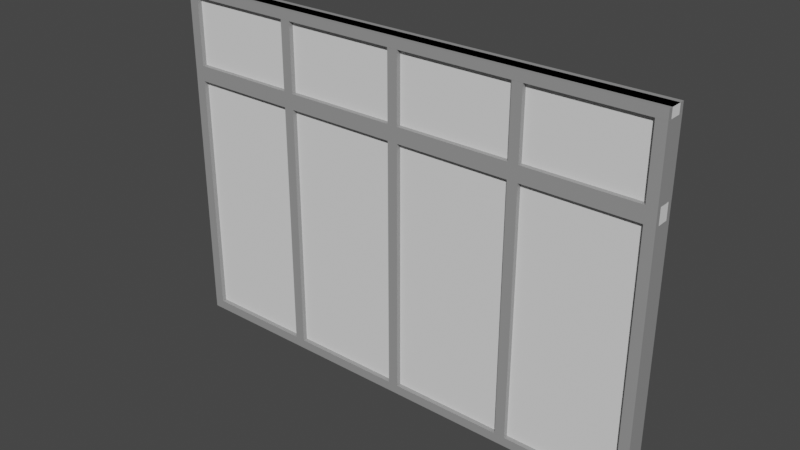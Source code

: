 # Source: janela.blend  (saved by Blender 2.82.7; exported with 4.5.12 LTS)
import bpy
from mathutils import Matrix  # noqa: F401  (used for matrix-valued properties, if any)

bpy.ops.wm.read_factory_settings(use_empty=True)
scene = bpy.context.scene
scene.name = 'Scene'

# ---- collections
col_collection = bpy.data.collections.new('Collection'); scene.collection.children.link(col_collection)

# ---- materials (node trees are filled in below, after node groups)
mat_material = bpy.data.materials.new('Material')
mat_material.alpha_threshold = 0.0
mat_material.use_transparent_shadow = False
mat_material.line_color = (0.0, 0.0, 0.0, 1.0)

# ---- material node trees
mat_material.use_nodes = True; mat_material.node_tree.nodes.clear()
_N = mat_material.node_tree.nodes; _L = mat_material.node_tree.links
n0 = _N.new('ShaderNodeOutputMaterial'); n0.name = 'Material Output'; n0.location = (300, 300)
n1 = _N.new('ShaderNodeBsdfPrincipled'); n1.name = 'Principled BSDF'; n1.location = (10, 300)
n1.distribution = 'GGX'
n1.subsurface_method = 'BURLEY'
n1.inputs[0].default_value = (0.3032, 0.3032, 0.3032, 1.0)
n1.inputs[2].default_value = 0.4
n1.inputs[3].default_value = 1.45
n1.inputs[27].default_value = (0.0, 0.0, 0.0, 1.0)
n1.inputs[28].default_value = 1.0
_L.new(n1.outputs[0], n0.inputs[0])
n0.is_active_output = True

# ---- world
world_world = bpy.data.worlds.new('World'); scene.world = world_world
world_world.use_nodes = True; world_world.node_tree.nodes.clear()
_N = world_world.node_tree.nodes; _L = world_world.node_tree.links
n0 = _N.new('ShaderNodeOutputWorld'); n0.name = 'World Output'; n0.location = (300, 300)
n1 = _N.new('ShaderNodeBackground'); n1.name = 'Background'; n1.location = (10, 300)
n1.inputs[0].default_value = (0.05088, 0.05088, 0.05088, 1.0)
_L.new(n1.outputs[0], n0.inputs[0])
n0.is_active_output = True
world_world.color = (0.05088, 0.05088, 0.05088)
world_world.use_sun_shadow = False
world_world.sun_shadow_jitter_overblur = 0.0

# ---- meshes
me_cube_011 = bpy.data.meshes.new('Cube.011')
me_cube_011.from_pydata([(-1.0, -1.0, -1.0), (-1.0, -1.0, 1.0), (-1.0, 1.0, -1.0), (-1.0, 1.0, 1.0), (1.0, -1.0, -1.0), (1.0, -1.0, 1.0), (1.0, 1.0, -1.0), (1.0, 1.0, 1.0)], [], [(0, 1, 3, 2), (2, 3, 7, 6), (6, 7, 5, 4), (4, 5, 1, 0), (2, 6, 4, 0), (7, 3, 1, 5)])
_uv = me_cube_011.uv_layers.new(name='UVMap')
_uv.uv.foreach_set('vector', [0.375, 0.0, 0.625, 0.0, 0.625, 0.25, 0.375, 0.25, 0.375, 0.25, 0.625, 0.25, 0.625, 0.5, 0.375, 0.5, 0.375, 0.5, 0.625, 0.5, 0.625, 0.75, 0.375, 0.75, 0.375, 0.75, 0.625, 0.75, 0.625, 1.0, 0.375, 1.0, 0.125, 0.5, 0.375, 0.5, 0.375, 0.75, 0.125, 0.75, 0.625, 0.5, 0.875, 0.5, 0.875, 0.75, 0.625, 0.75])
me_cube_011.use_remesh_fix_poles = True
me_cube_011.use_remesh_preserve_attributes = False
me_cube_011.use_mirror_vertex_groups = False
me_cube_011.update()
me_cube_005 = bpy.data.meshes.new('Cube.005')
me_cube_005.from_pydata([(0.5, 1.0, 0.09623), (0.0, 1.0, 0.09623), (-0.5, 1.0, 0.09623), (-0.5, 1.0, 0.4831), (0.0, 1.0, 0.4831), (0.5, 1.0, 0.4831), (-0.5, -1.0, 0.09623), (0.0, -1.0, 0.09623), (0.5, -1.0, 0.09623), (0.5, -1.0, 0.4831), (0.0, -1.0, 0.4831), (-0.5, -1.0, 0.4831), (-0.5, -1.789, -1.465), (-0.5, -1.789, 0.00886), (-0.5, 0.2097, -1.465), (-0.5, 0.2097, 0.00886), (0.5, -1.789, -1.465), (0.5, -1.789, 0.00886), (0.5, 0.2097, -1.465), (0.5, 0.2097, 0.00886), (0.25, 0.2097, -1.465), (-0.25, 0.2097, -1.465), (-0.25, 0.2097, 0.00886), (0.25, 0.2097, 0.00886), (-0.25, -1.789, -1.465), (0.25, -1.789, -1.465), (0.25, -1.789, 0.00886), (-0.25, -1.789, 0.00886), (0.25, 1.79, -1.465), (0.0, 1.79, -1.465), (-0.25, 1.79, -1.465), (-0.25, 1.79, 0.008075), (0.0, 1.79, 0.008075), (0.25, 1.79, 0.008075), (-0.25, -0.2102, -1.465), (0.0, -0.2102, -1.465), (0.25, -0.2102, -1.465), (0.25, -0.2102, 0.008075), (0.0, -0.2102, 0.008075), (-0.25, -0.2102, 0.008075)], [], [(9, 8, 0, 5), (11, 3, 2, 6), (5, 4, 10, 9), (4, 3, 11, 10), (2, 1, 7, 6), (1, 0, 8, 7), (8, 9, 10, 7), (7, 10, 11, 6), (2, 3, 4, 1), (1, 4, 5, 0), (12, 13, 15, 14), (20, 23, 19, 18), (18, 19, 17, 16), (24, 27, 13, 12), (20, 18, 16, 25), (22, 15, 13, 27), (19, 23, 26, 17), (14, 21, 24, 12), (16, 17, 26, 25), (14, 15, 22, 21), (27, 24, 21, 22), (26, 23, 20, 25), (37, 36, 28, 33), (39, 31, 30, 34), (33, 32, 38, 37), (32, 31, 39, 38), (30, 29, 35, 34), (29, 28, 36, 35), (36, 37, 38, 35), (35, 38, 39, 34), (30, 31, 32, 29), (29, 32, 33, 28)])
_uv = me_cube_005.uv_layers.new(name='UVMap')
_uv.uv.foreach_set('vector', [0.625, 0.8125, 0.375, 0.8125, 0.3125, 0.5, 0.625, 0.4375, 0.625, 0.9375, 0.625, 0.3125, 0.1875, 0.5, 0.375, 0.9375, 0.6875, 0.5, 0.75, 0.5, 0.75, 0.75, 0.6875, 0.75, 0.75, 0.5, 0.8125, 0.5, 0.8125, 0.75, 0.75, 0.75, 0.1875, 0.5, 0.25, 0.5, 0.25, 0.75, 0.1875, 0.75, 0.25, 0.5, 0.3125, 0.5, 0.3125, 0.75, 0.25, 0.75, 0.375, 0.8125, 0.625, 0.8125, 0.625, 0.875, 0.375, 0.875, 0.375, 0.875, 0.625, 0.875, 0.625, 0.9375, 0.375, 0.9375, 0.375, 0.3125, 0.625, 0.3125, 0.625, 0.375, 0.375, 0.375, 0.375, 0.375, 0.625, 0.375, 0.625, 0.4375, 0.375, 0.4375, 0.375, 0.0, 0.625, 0.0, 0.625, 0.25, 0.375, 0.25, 0.375, 0.4375, 0.625, 0.4375, 0.625, 0.5, 0.375, 0.5, 0.375, 0.5, 0.625, 0.5, 0.625, 0.75, 0.375, 0.75, 0.375, 0.9375, 0.625, 0.9375, 0.625, 1.0, 0.375, 1.0, 0.3125, 0.5, 0.375, 0.5, 0.375, 0.75, 0.3125, 0.75, 0.8125, 0.5, 0.875, 0.5, 0.875, 0.75, 0.8125, 0.75, 0.625, 0.5, 0.6875, 0.5, 0.6875, 0.75, 0.625, 0.75, 0.125, 0.5, 0.1875, 0.5, 0.1875, 0.75, 0.125, 0.75, 0.375, 0.75, 0.625, 0.75, 0.625, 0.8125, 0.375, 0.8125, 0.375, 0.25, 0.625, 0.25, 0.625, 0.3125, 0.375, 0.3125, 0.625, 0.9375, 0.375, 0.9375, 0.1875, 0.5, 0.625, 0.3125, 0.625, 0.8125, 0.625, 0.4375, 0.3125, 0.5, 0.375, 0.8125, 0.625, 0.8125, 0.375, 0.8125, 0.3125, 0.5, 0.625, 0.4375, 0.625, 0.9375, 0.625, 0.3125, 0.1875, 0.5, 0.375, 0.9375, 0.6875, 0.5, 0.75, 0.5, 0.75, 0.75, 0.6875, 0.75, 0.75, 0.5, 0.8125, 0.5, 0.8125, 0.75, 0.75, 0.75, 0.1875, 0.5, 0.25, 0.5, 0.25, 0.75, 0.1875, 0.75, 0.25, 0.5, 0.3125, 0.5, 0.3125, 0.75, 0.25, 0.75, 0.375, 0.8125, 0.625, 0.8125, 0.625, 0.875, 0.375, 0.875, 0.375, 0.875, 0.625, 0.875, 0.625, 0.9375, 0.375, 0.9375, 0.375, 0.3125, 0.625, 0.3125, 0.625, 0.375, 0.375, 0.375, 0.375, 0.375, 0.625, 0.375, 0.625, 0.4375, 0.375, 0.4375])
me_cube_005.use_remesh_fix_poles = True
me_cube_005.use_remesh_preserve_attributes = False
me_cube_005.use_mirror_vertex_groups = False
me_cube_005.update()
me_cube_012 = bpy.data.meshes.new('Cube.012')
me_cube_012.from_pydata([(-1.0, -1.0, -5.588), (-1.0, -1.0, 0.22), (-1.0, 1.0, -5.588), (-1.0, 1.0, 0.22), (1.0, -1.0, -5.588), (1.0, -1.0, 0.22), (1.0, 1.0, -5.588), (1.0, 1.0, 0.22), (-1.0, -1.0, -28.31), (-1.0, -1.0, -6.92), (-1.0, 1.0, -28.31), (-1.0, 1.0, -6.92), (1.0, -1.0, -28.31), (1.0, -1.0, -6.92), (1.0, 1.0, -28.31), (1.0, 1.0, -6.92), (-1.0, 0.9875, 0.2155), (-1.0, 0.9875, 1.0), (1.0, 0.9875, 0.2155), (1.0, 0.9875, 1.0), (-1.0, -96.14, 0.2155), (-1.0, -96.14, 1.0), (1.0, -96.14, 0.2155), (1.0, -96.14, 1.0), (-1.0, 0.9875, -6.921), (-1.0, 0.9875, -5.588), (1.0, 0.9875, -6.921), (1.0, 0.9875, -5.588), (-1.0, -96.14, -6.921), (-1.0, -96.14, -5.588), (1.0, -96.14, -6.921), (1.0, -96.14, -5.588), (-1.0, -48.57, -5.588), (-1.0, -48.57, 0.22), (-1.0, -46.57, -5.588), (-1.0, -46.57, 0.22), (1.0, -48.57, -5.588), (1.0, -48.57, 0.22), (1.0, -46.57, -5.588), (1.0, -46.57, 0.22), (-1.0, -48.57, -28.31), (-1.0, -48.57, -6.92), (-1.0, -46.57, -28.31), (-1.0, -46.57, -6.92), (1.0, -48.57, -28.31), (1.0, -48.57, -6.92), (1.0, -46.57, -28.31), (1.0, -46.57, -6.92), (-1.0, -72.63, -5.588), (-1.0, -72.63, 0.22), (-1.0, -70.63, -5.588), (-1.0, -70.63, 0.22), (1.0, -72.63, -5.588), (1.0, -72.63, 0.22), (1.0, -70.63, -5.588), (1.0, -70.63, 0.22), (-1.0, -72.63, -28.31), (-1.0, -72.63, -6.92), (-1.0, -70.63, -28.31), (-1.0, -70.63, -6.92), (1.0, -72.63, -28.31), (1.0, -72.63, -6.92), (1.0, -70.63, -28.31), (1.0, -70.63, -6.92), (-1.0, -24.52, -5.588), (-1.0, -24.52, 0.22), (-1.0, -22.52, -5.588), (-1.0, -22.52, 0.22), (1.0, -24.52, -5.588), (1.0, -24.52, 0.22), (1.0, -22.52, -5.588), (1.0, -22.52, 0.22), (-1.0, -24.52, -28.31), (-1.0, -24.52, -6.92), (-1.0, -22.52, -28.31), (-1.0, -22.52, -6.92), (1.0, -24.52, -28.31), (1.0, -24.52, -6.92), (1.0, -22.52, -28.31), (1.0, -22.52, -6.92), (-1.0, -96.15, -5.588), (-1.0, -96.15, 0.22), (-1.0, -94.15, -5.588), (-1.0, -94.15, 0.22), (1.0, -96.15, -5.588), (1.0, -96.15, 0.22), (1.0, -94.15, -5.588), (1.0, -94.15, 0.22), (-1.0, -96.15, -28.31), (-1.0, -96.15, -6.92), (-1.0, -94.15, -28.31), (-1.0, -94.15, -6.92), (1.0, -96.15, -28.31), (1.0, -96.15, -6.92), (1.0, -94.15, -28.31), (1.0, -94.15, -6.92), (-1.0, 0.9875, -29.1), (-1.0, 0.9875, -28.31), (1.0, 0.9875, -29.1), (1.0, 0.9875, -28.31), (-1.0, -96.14, -29.1), (-1.0, -96.14, -28.31), (1.0, -96.14, -29.1), (1.0, -96.14, -28.31)], [], [(0, 1, 3, 2), (2, 3, 7, 6), (6, 7, 5, 4), (4, 5, 1, 0), (2, 6, 4, 0), (7, 3, 1, 5), (8, 9, 11, 10), (10, 11, 15, 14), (14, 15, 13, 12), (12, 13, 9, 8), (10, 14, 12, 8), (15, 11, 9, 13), (16, 17, 19, 18), (18, 19, 23, 22), (22, 23, 21, 20), (20, 21, 17, 16), (18, 22, 20, 16), (23, 19, 17, 21), (24, 25, 27, 26), (26, 27, 31, 30), (30, 31, 29, 28), (28, 29, 25, 24), (26, 30, 28, 24), (31, 27, 25, 29), (32, 33, 35, 34), (34, 35, 39, 38), (38, 39, 37, 36), (36, 37, 33, 32), (34, 38, 36, 32), (39, 35, 33, 37), (40, 41, 43, 42), (42, 43, 47, 46), (46, 47, 45, 44), (44, 45, 41, 40), (42, 46, 44, 40), (47, 43, 41, 45), (48, 49, 51, 50), (50, 51, 55, 54), (54, 55, 53, 52), (52, 53, 49, 48), (50, 54, 52, 48), (55, 51, 49, 53), (56, 57, 59, 58), (58, 59, 63, 62), (62, 63, 61, 60), (60, 61, 57, 56), (58, 62, 60, 56), (63, 59, 57, 61), (64, 65, 67, 66), (66, 67, 71, 70), (70, 71, 69, 68), (68, 69, 65, 64), (66, 70, 68, 64), (71, 67, 65, 69), (72, 73, 75, 74), (74, 75, 79, 78), (78, 79, 77, 76), (76, 77, 73, 72), (74, 78, 76, 72), (79, 75, 73, 77), (80, 81, 83, 82), (82, 83, 87, 86), (86, 87, 85, 84), (84, 85, 81, 80), (82, 86, 84, 80), (87, 83, 81, 85), (88, 89, 91, 90), (90, 91, 95, 94), (94, 95, 93, 92), (92, 93, 89, 88), (90, 94, 92, 88), (95, 91, 89, 93), (96, 97, 99, 98), (98, 99, 103, 102), (102, 103, 101, 100), (100, 101, 97, 96), (98, 102, 100, 96), (103, 99, 97, 101)])
_uv = me_cube_012.uv_layers.new(name='UVMap')
_uv.uv.foreach_set('vector', [0.375, 0.0, 0.625, 0.0, 0.625, 0.25, 0.375, 0.25, 0.375, 0.25, 0.625, 0.25, 0.625, 0.5, 0.375, 0.5, 0.375, 0.5, 0.625, 0.5, 0.625, 0.75, 0.375, 0.75, 0.375, 0.75, 0.625, 0.75, 0.625, 1.0, 0.375, 1.0, 0.125, 0.5, 0.375, 0.5, 0.375, 0.75, 0.125, 0.75, 0.625, 0.5, 0.875, 0.5, 0.875, 0.75, 0.625, 0.75, 0.375, 0.0, 0.625, 0.0, 0.625, 0.25, 0.375, 0.25, 0.375, 0.25, 0.625, 0.25, 0.625, 0.5, 0.375, 0.5, 0.375, 0.5, 0.625, 0.5, 0.625, 0.75, 0.375, 0.75, 0.375, 0.75, 0.625, 0.75, 0.625, 1.0, 0.375, 1.0, 0.125, 0.5, 0.375, 0.5, 0.375, 0.75, 0.125, 0.75, 0.625, 0.5, 0.875, 0.5, 0.875, 0.75, 0.625, 0.75, 0.375, 0.0, 0.625, 0.0, 0.625, 0.25, 0.375, 0.25, 0.375, 0.25, 0.625, 0.25, 0.625, 0.5, 0.375, 0.5, 0.375, 0.5, 0.625, 0.5, 0.625, 0.75, 0.375, 0.75, 0.375, 0.75, 0.625, 0.75, 0.625, 1.0, 0.375, 1.0, 0.125, 0.5, 0.375, 0.5, 0.375, 0.75, 0.125, 0.75, 0.625, 0.5, 0.875, 0.5, 0.875, 0.75, 0.625, 0.75, 0.375, 0.0, 0.625, 0.0, 0.625, 0.25, 0.375, 0.25, 0.375, 0.25, 0.625, 0.25, 0.625, 0.5, 0.375, 0.5, 0.375, 0.5, 0.625, 0.5, 0.625, 0.75, 0.375, 0.75, 0.375, 0.75, 0.625, 0.75, 0.625, 1.0, 0.375, 1.0, 0.125, 0.5, 0.375, 0.5, 0.375, 0.75, 0.125, 0.75, 0.625, 0.5, 0.875, 0.5, 0.875, 0.75, 0.625, 0.75, 0.375, 0.0, 0.625, 0.0, 0.625, 0.25, 0.375, 0.25, 0.375, 0.25, 0.625, 0.25, 0.625, 0.5, 0.375, 0.5, 0.375, 0.5, 0.625, 0.5, 0.625, 0.75, 0.375, 0.75, 0.375, 0.75, 0.625, 0.75, 0.625, 1.0, 0.375, 1.0, 0.125, 0.5, 0.375, 0.5, 0.375, 0.75, 0.125, 0.75, 0.625, 0.5, 0.875, 0.5, 0.875, 0.75, 0.625, 0.75, 0.375, 0.0, 0.625, 0.0, 0.625, 0.25, 0.375, 0.25, 0.375, 0.25, 0.625, 0.25, 0.625, 0.5, 0.375, 0.5, 0.375, 0.5, 0.625, 0.5, 0.625, 0.75, 0.375, 0.75, 0.375, 0.75, 0.625, 0.75, 0.625, 1.0, 0.375, 1.0, 0.125, 0.5, 0.375, 0.5, 0.375, 0.75, 0.125, 0.75, 0.625, 0.5, 0.875, 0.5, 0.875, 0.75, 0.625, 0.75, 0.375, 0.0, 0.625, 0.0, 0.625, 0.25, 0.375, 0.25, 0.375, 0.25, 0.625, 0.25, 0.625, 0.5, 0.375, 0.5, 0.375, 0.5, 0.625, 0.5, 0.625, 0.75, 0.375, 0.75, 0.375, 0.75, 0.625, 0.75, 0.625, 1.0, 0.375, 1.0, 0.125, 0.5, 0.375, 0.5, 0.375, 0.75, 0.125, 0.75, 0.625, 0.5, 0.875, 0.5, 0.875, 0.75, 0.625, 0.75, 0.375, 0.0, 0.625, 0.0, 0.625, 0.25, 0.375, 0.25, 0.375, 0.25, 0.625, 0.25, 0.625, 0.5, 0.375, 0.5, 0.375, 0.5, 0.625, 0.5, 0.625, 0.75, 0.375, 0.75, 0.375, 0.75, 0.625, 0.75, 0.625, 1.0, 0.375, 1.0, 0.125, 0.5, 0.375, 0.5, 0.375, 0.75, 0.125, 0.75, 0.625, 0.5, 0.875, 0.5, 0.875, 0.75, 0.625, 0.75, 0.375, 0.0, 0.625, 0.0, 0.625, 0.25, 0.375, 0.25, 0.375, 0.25, 0.625, 0.25, 0.625, 0.5, 0.375, 0.5, 0.375, 0.5, 0.625, 0.5, 0.625, 0.75, 0.375, 0.75, 0.375, 0.75, 0.625, 0.75, 0.625, 1.0, 0.375, 1.0, 0.125, 0.5, 0.375, 0.5, 0.375, 0.75, 0.125, 0.75, 0.625, 0.5, 0.875, 0.5, 0.875, 0.75, 0.625, 0.75, 0.375, 0.0, 0.625, 0.0, 0.625, 0.25, 0.375, 0.25, 0.375, 0.25, 0.625, 0.25, 0.625, 0.5, 0.375, 0.5, 0.375, 0.5, 0.625, 0.5, 0.625, 0.75, 0.375, 0.75, 0.375, 0.75, 0.625, 0.75, 0.625, 1.0, 0.375, 1.0, 0.125, 0.5, 0.375, 0.5, 0.375, 0.75, 0.125, 0.75, 0.625, 0.5, 0.875, 0.5, 0.875, 0.75, 0.625, 0.75, 0.375, 0.0, 0.625, 0.0, 0.625, 0.25, 0.375, 0.25, 0.375, 0.25, 0.625, 0.25, 0.625, 0.5, 0.375, 0.5, 0.375, 0.5, 0.625, 0.5, 0.625, 0.75, 0.375, 0.75, 0.375, 0.75, 0.625, 0.75, 0.625, 1.0, 0.375, 1.0, 0.125, 0.5, 0.375, 0.5, 0.375, 0.75, 0.125, 0.75, 0.625, 0.5, 0.875, 0.5, 0.875, 0.75, 0.625, 0.75, 0.375, 0.0, 0.625, 0.0, 0.625, 0.25, 0.375, 0.25, 0.375, 0.25, 0.625, 0.25, 0.625, 0.5, 0.375, 0.5, 0.375, 0.5, 0.625, 0.5, 0.625, 0.75, 0.375, 0.75, 0.375, 0.75, 0.625, 0.75, 0.625, 1.0, 0.375, 1.0, 0.125, 0.5, 0.375, 0.5, 0.375, 0.75, 0.125, 0.75, 0.625, 0.5, 0.875, 0.5, 0.875, 0.75, 0.625, 0.75, 0.375, 0.0, 0.625, 0.0, 0.625, 0.25, 0.375, 0.25, 0.375, 0.25, 0.625, 0.25, 0.625, 0.5, 0.375, 0.5, 0.375, 0.5, 0.625, 0.5, 0.625, 0.75, 0.375, 0.75, 0.375, 0.75, 0.625, 0.75, 0.625, 1.0, 0.375, 1.0, 0.125, 0.5, 0.375, 0.5, 0.375, 0.75, 0.125, 0.75, 0.625, 0.5, 0.875, 0.5, 0.875, 0.75, 0.625, 0.75])
me_cube_012.materials.append(mat_material)
me_cube_012.use_remesh_fix_poles = True
me_cube_012.use_remesh_preserve_attributes = False
me_cube_012.use_mirror_vertex_groups = False
me_cube_012.update()

# ---- objects
ob_cube_008 = bpy.data.objects.new('Cube.008', me_cube_011)
ob_cube_004 = bpy.data.objects.new('Cube.004', me_cube_005)
ob_cube_010 = bpy.data.objects.new('Cube.010', me_cube_012)

# ---- transforms, parenting, visibility, modifiers, constraints
ob_cube_008.location = (0.0, 0.0, 0.0)
ob_cube_008.scale = (21.4, -0.4941, 15.05)
ob_cube_008.lineart.crease_threshold = 0.0
ob_cube_004.location = (0.0, 0.0, 7.0)
ob_cube_004.scale = (42.8, -0.2532, 15.05)
ob_cube_004.lineart.crease_threshold = 0.0
ob_cube_010.location = (-20.97, 0.0, 14.05)
ob_cube_010.rotation_euler = (0.0, 0.0, 1.571)
ob_cube_010.scale = (0.8837, 0.4407, 1.0)
ob_cube_010.lineart.crease_threshold = 0.0

# ---- collection membership
col_collection.objects.link(ob_cube_008)
col_collection.objects.link(ob_cube_004)
col_collection.objects.link(ob_cube_010)

# ---- scene / render settings (as saved in the file)
scene.frame_start = 1; scene.frame_end = 250; scene.frame_set(1)
scene.render.engine = 'BLENDER_EEVEE_NEXT'
scene.cycles.use_denoising = False
scene.cycles.samples = 128
scene.cycles.sampling_pattern = 'TABULATED_SOBOL'
scene.cycles.use_adaptive_sampling = False
scene.cycles.use_light_tree = False
scene.view_settings.view_transform = 'Filmic'
bpy.context.view_layer.update()

# ---- added for rendering (the .blend has no active camera and no usable light): camera, sun
cam_auto = bpy.data.cameras.new('AutoCamera')
cam_auto.lens = 50.0
cam_auto.sensor_width = 36.0
cam_auto.clip_end = 1000.0
ob_auto_camera = bpy.data.objects.new('AutoCamera', cam_auto)
scene.collection.objects.link(ob_auto_camera)
ob_auto_camera.location = (48.4502, -58.1402, 38.7601)
ob_auto_camera.rotation_euler = (1.09748, -7.21219e-08, 0.694738)
scene.camera = ob_auto_camera
light_auto_sun = bpy.data.lights.new('AutoSun', 'SUN')
light_auto_sun.energy = 3.0
light_auto_sun.angle = 0.0523599
ob_auto_sun = bpy.data.objects.new('AutoSun', light_auto_sun)
scene.collection.objects.link(ob_auto_sun)
ob_auto_sun.rotation_euler = (0.872665, 0.174533, 0.523599)
bpy.context.view_layer.update()
